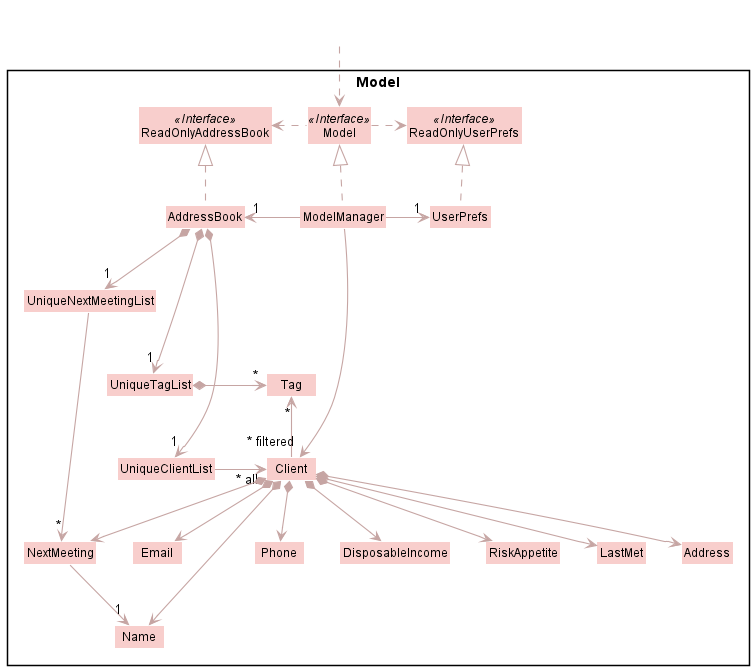

The diagram above was rendered by PlantUML. Its source (embedded in the PNG):
@startuml
!include style.puml
skinparam arrowThickness 1.1
skinparam arrowColor MODEL_COLOR_T2
skinparam classBackgroundColor MODEL_COLOR

Package Model <<Rectangle>>{
Interface ReadOnlyAddressBook <<Interface>>
Interface ReadOnlyUserPrefs <<Interface>>
Interface Model <<Interface>>
Class AddressBook
Class ReadOnlyAddressBook
Class Model
Class ModelManager
Class UserPrefs
Class ReadOnlyUserPrefs


Class UniqueClientList
Class UniqueNextMeetingList
Class UniqueTagList
Class Client
Class Address
Class Email
Class Name
Class Phone
Class DisposableIncome
Class RiskAppetite
Class LastMet
Class NextMeeting
Class Tag

}

Class HiddenOutside<<Hidden>> #FFFFFF
HiddenOutside ..> Model

AddressBook .up.|> ReadOnlyAddressBook

ModelManager .up.|> Model
Model .right.> ReadOnlyUserPrefs
Model .left.> ReadOnlyAddressBook
ModelManager -left-> "1" AddressBook
ModelManager -right-> "1" UserPrefs
UserPrefs .up.|> ReadOnlyUserPrefs

UniqueClientList ---right-> "~* all" Client
UniqueNextMeetingList ---down-> "*" NextMeeting
AddressBook *-right-> "1" UniqueClientList
AddressBook *-down-> "1" UniqueNextMeetingList
AddressBook *-right-> "1" UniqueTagList
UniqueTagList -[hidden]down- UniqueClientList
UniqueTagList -[hidden]down- UniqueClientList

UniqueTagList *-right-> "*" Tag

Client -up-> "*" Tag

Client *--> Name
Client *--> NextMeeting
Client *--> Phone
Client *--> Email
Client *--> Address
Client *--> DisposableIncome
Client *--> RiskAppetite
Client *--> LastMet

NextMeeting --> "1" Name
UniqueTagList -[hidden]up- UniqueNextMeetingList

ModelManager -down-> "~* filtered" Client
@enduml